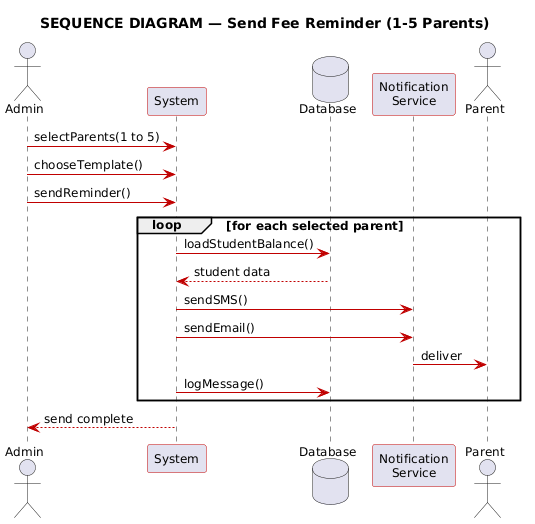

The diagram above was rendered by PlantUML. Its source (embedded in the PNG):
@startuml FTRS_Sequence_Manual_Reminder_Simple
skinparam shadowing false
skinparam defaultFontName Arial
skinparam defaultFontSize 12
skinparam sequenceArrowThickness 1
skinparam ParticipantBorderColor #C00000
skinparam LifeLineBorderColor #C00000
skinparam ArrowColor #C00000

title SEQUENCE DIAGRAM — Send Fee Reminder (1-5 Parents)

actor Admin
participant System
database Database
participant "Notification\nService" as NS
actor Parent

Admin -> System : selectParents(1 to 5)
Admin -> System : chooseTemplate()
Admin -> System : sendReminder()

loop for each selected parent
  System -> Database : loadStudentBalance()
  Database --> System : student data
  System -> NS : sendSMS()
  System -> NS : sendEmail()
  NS -> Parent : deliver
  System -> Database : logMessage()
end

System --> Admin : send complete

@enduml